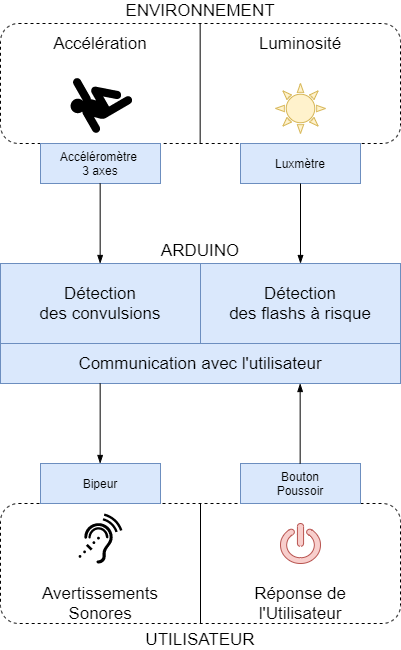

The diagram above was exported from draw.io. Its source (the exported page's mxGraphModel, read from the mxfile embedded in the PNG):
<mxGraphModel dx="1086" dy="806" grid="1" gridSize="10" guides="1" tooltips="1" connect="1" arrows="1" fold="1" page="1" pageScale="1" pageWidth="827" pageHeight="1169" math="0" shadow="0">
  <root>
    <mxCell id="0" />
    <mxCell id="1" parent="0" />
    <mxCell id="5mwdATG7w0gQ3OLt6RnR-14" value="ARDUINO" style="rounded=0;whiteSpace=wrap;html=1;fillColor=#dae8fc;fontSize=17;labelPosition=center;verticalLabelPosition=top;align=center;verticalAlign=bottom;strokeColor=#6c8ebf;" vertex="1" parent="1">
      <mxGeometry x="160" y="680" width="400" height="80" as="geometry" />
    </mxCell>
    <mxCell id="5mwdATG7w0gQ3OLt6RnR-5" value="ENVIRONNEMENT" style="rounded=1;whiteSpace=wrap;html=1;fillColor=none;labelPosition=center;verticalLabelPosition=top;align=center;verticalAlign=bottom;dashed=1;connectable=0;allowArrows=0;fontSize=17;" vertex="1" parent="1">
      <mxGeometry x="160" y="440" width="400" height="120" as="geometry" />
    </mxCell>
    <mxCell id="5mwdATG7w0gQ3OLt6RnR-9" value="" style="endArrow=none;html=1;" edge="1" parent="1">
      <mxGeometry width="50" height="50" relative="1" as="geometry">
        <mxPoint x="359.66" y="560" as="sourcePoint" />
        <mxPoint x="359.66" y="440" as="targetPoint" />
      </mxGeometry>
    </mxCell>
    <mxCell id="5mwdATG7w0gQ3OLt6RnR-10" value="Accélération" style="text;html=1;strokeColor=none;fillColor=none;align=center;verticalAlign=middle;whiteSpace=wrap;rounded=0;fontSize=17;" vertex="1" parent="1">
      <mxGeometry x="160" y="440" width="200" height="40" as="geometry" />
    </mxCell>
    <mxCell id="5mwdATG7w0gQ3OLt6RnR-11" value="Luminosité" style="text;html=1;strokeColor=none;fillColor=none;align=center;verticalAlign=middle;whiteSpace=wrap;rounded=0;fontSize=17;" vertex="1" parent="1">
      <mxGeometry x="360" y="440" width="200" height="40" as="geometry" />
    </mxCell>
    <mxCell id="5mwdATG7w0gQ3OLt6RnR-12" value="Luxmètre" style="rounded=0;whiteSpace=wrap;html=1;fillColor=#dae8fc;strokeColor=#6c8ebf;" vertex="1" parent="1">
      <mxGeometry x="400" y="560" width="120" height="40" as="geometry" />
    </mxCell>
    <mxCell id="5mwdATG7w0gQ3OLt6RnR-13" value="Accéléromètre &lt;br&gt;3 axes" style="rounded=0;whiteSpace=wrap;html=1;fillColor=#dae8fc;strokeColor=#6c8ebf;" vertex="1" parent="1">
      <mxGeometry x="200" y="560" width="120" height="40" as="geometry" />
    </mxCell>
    <mxCell id="5mwdATG7w0gQ3OLt6RnR-19" value="" style="endArrow=none;html=1;fontSize=17;entryX=0.5;entryY=0;entryDx=0;entryDy=0;fillColor=#dae8fc;strokeColor=#6c8ebf;" edge="1" parent="1" target="5mwdATG7w0gQ3OLt6RnR-14">
      <mxGeometry width="50" height="50" relative="1" as="geometry">
        <mxPoint x="360" y="760" as="sourcePoint" />
        <mxPoint x="410" y="710" as="targetPoint" />
      </mxGeometry>
    </mxCell>
    <mxCell id="5mwdATG7w0gQ3OLt6RnR-21" value="" style="endArrow=none;html=1;fontSize=17;entryX=0.5;entryY=1;entryDx=0;entryDy=0;startArrow=blockThin;startFill=1;" edge="1" parent="1" target="5mwdATG7w0gQ3OLt6RnR-12">
      <mxGeometry width="50" height="50" relative="1" as="geometry">
        <mxPoint x="460" y="680" as="sourcePoint" />
        <mxPoint x="510" y="630" as="targetPoint" />
      </mxGeometry>
    </mxCell>
    <mxCell id="5mwdATG7w0gQ3OLt6RnR-22" value="" style="endArrow=none;html=1;fontSize=17;entryX=0.5;entryY=1;entryDx=0;entryDy=0;startArrow=blockThin;startFill=1;" edge="1" parent="1">
      <mxGeometry width="50" height="50" relative="1" as="geometry">
        <mxPoint x="259.65999999999997" y="680" as="sourcePoint" />
        <mxPoint x="259.65999999999997" y="600" as="targetPoint" />
      </mxGeometry>
    </mxCell>
    <mxCell id="5mwdATG7w0gQ3OLt6RnR-26" value="Détection&lt;br&gt;des flashs à risque" style="text;html=1;strokeColor=#6c8ebf;fillColor=#dae8fc;align=center;verticalAlign=middle;whiteSpace=wrap;rounded=0;fontSize=17;" vertex="1" parent="1">
      <mxGeometry x="360" y="680" width="200" height="80" as="geometry" />
    </mxCell>
    <mxCell id="5mwdATG7w0gQ3OLt6RnR-27" value="Détection&lt;br&gt;des convulsions" style="text;html=1;strokeColor=#6c8ebf;fillColor=#dae8fc;align=center;verticalAlign=middle;whiteSpace=wrap;rounded=0;fontSize=17;" vertex="1" parent="1">
      <mxGeometry x="160" y="680" width="200" height="80" as="geometry" />
    </mxCell>
    <mxCell id="5mwdATG7w0gQ3OLt6RnR-28" value="Communication avec l'utilisateur" style="rounded=0;whiteSpace=wrap;html=1;fillColor=#dae8fc;fontSize=17;strokeColor=#6c8ebf;" vertex="1" parent="1">
      <mxGeometry x="160" y="760" width="400" height="40" as="geometry" />
    </mxCell>
    <mxCell id="5mwdATG7w0gQ3OLt6RnR-29" value="UTILISATEUR" style="rounded=1;whiteSpace=wrap;html=1;fillColor=none;labelPosition=center;verticalLabelPosition=bottom;align=center;verticalAlign=top;dashed=1;connectable=0;allowArrows=0;fontSize=17;" vertex="1" parent="1">
      <mxGeometry x="160" y="920" width="400" height="120" as="geometry" />
    </mxCell>
    <mxCell id="5mwdATG7w0gQ3OLt6RnR-30" value="Bouton&lt;br&gt;Poussoir" style="rounded=0;whiteSpace=wrap;html=1;fillColor=#dae8fc;strokeColor=#6c8ebf;" vertex="1" parent="1">
      <mxGeometry x="400" y="880" width="120" height="40" as="geometry" />
    </mxCell>
    <mxCell id="5mwdATG7w0gQ3OLt6RnR-31" value="Bipeur" style="rounded=0;whiteSpace=wrap;html=1;fillColor=#dae8fc;strokeColor=#6c8ebf;" vertex="1" parent="1">
      <mxGeometry x="200" y="880" width="120" height="40" as="geometry" />
    </mxCell>
    <mxCell id="5mwdATG7w0gQ3OLt6RnR-33" value="" style="endArrow=blockThin;html=1;fontSize=17;entryX=0.5;entryY=1;entryDx=0;entryDy=0;endFill=1;" edge="1" parent="1">
      <mxGeometry width="50" height="50" relative="1" as="geometry">
        <mxPoint x="459.6600000000001" y="880" as="sourcePoint" />
        <mxPoint x="459.6600000000001" y="800" as="targetPoint" />
      </mxGeometry>
    </mxCell>
    <mxCell id="5mwdATG7w0gQ3OLt6RnR-34" value="" style="endArrow=none;html=1;fontSize=17;entryX=0.5;entryY=1;entryDx=0;entryDy=0;endFill=0;startArrow=blockThin;startFill=1;" edge="1" parent="1">
      <mxGeometry width="50" height="50" relative="1" as="geometry">
        <mxPoint x="259.6600000000001" y="880" as="sourcePoint" />
        <mxPoint x="259.6600000000001" y="800" as="targetPoint" />
      </mxGeometry>
    </mxCell>
    <mxCell id="5mwdATG7w0gQ3OLt6RnR-35" value="" style="endArrow=none;html=1;fontSize=17;" edge="1" parent="1">
      <mxGeometry width="50" height="50" relative="1" as="geometry">
        <mxPoint x="360" y="1040" as="sourcePoint" />
        <mxPoint x="360" y="920" as="targetPoint" />
      </mxGeometry>
    </mxCell>
    <mxCell id="5mwdATG7w0gQ3OLt6RnR-36" value="Avertissements&lt;br&gt;Sonores" style="text;html=1;strokeColor=none;fillColor=none;align=center;verticalAlign=middle;whiteSpace=wrap;rounded=0;fontSize=17;" vertex="1" parent="1">
      <mxGeometry x="160" y="1000" width="200" height="40" as="geometry" />
    </mxCell>
    <mxCell id="5mwdATG7w0gQ3OLt6RnR-37" value="Réponse de&lt;br&gt;l'Utilisateur" style="text;html=1;strokeColor=none;fillColor=none;align=center;verticalAlign=middle;whiteSpace=wrap;rounded=0;fontSize=17;" vertex="1" parent="1">
      <mxGeometry x="360" y="1000" width="200" height="40" as="geometry" />
    </mxCell>
    <mxCell id="5mwdATG7w0gQ3OLt6RnR-38" value="" style="shape=mxgraph.signs.tech.power;html=1;pointerEvents=1;fillColor=#f8cecc;strokeColor=#b85450;verticalLabelPosition=bottom;verticalAlign=top;align=center;fontSize=17;" vertex="1" parent="1">
      <mxGeometry x="440" y="940" width="40" height="40" as="geometry" />
    </mxCell>
    <mxCell id="5mwdATG7w0gQ3OLt6RnR-39" value="" style="shape=mxgraph.signs.nature.sun_3;html=1;pointerEvents=1;fillColor=#fff2cc;strokeColor=#d6b656;verticalLabelPosition=bottom;verticalAlign=top;align=center;fontSize=17;" vertex="1" parent="1">
      <mxGeometry x="435" y="500" width="50" height="50" as="geometry" />
    </mxCell>
    <mxCell id="5mwdATG7w0gQ3OLt6RnR-40" value="" style="shape=mxgraph.signs.healthcare.assistive_listening_system;html=1;pointerEvents=1;fillColor=#000000;strokeColor=none;verticalLabelPosition=bottom;verticalAlign=top;align=center;fontSize=17;" vertex="1" parent="1">
      <mxGeometry x="238.06" y="930" width="43.88" height="50" as="geometry" />
    </mxCell>
    <mxCell id="5mwdATG7w0gQ3OLt6RnR-41" value="" style="shape=mxgraph.signs.safety.slip_hazard;html=1;pointerEvents=1;fillColor=#000000;strokeColor=none;verticalLabelPosition=bottom;verticalAlign=top;align=center;fontSize=17;rotation=-75;" vertex="1" parent="1">
      <mxGeometry x="232.94" y="493.59000000000003" width="49" height="62.82" as="geometry" />
    </mxCell>
  </root>
</mxGraphModel>